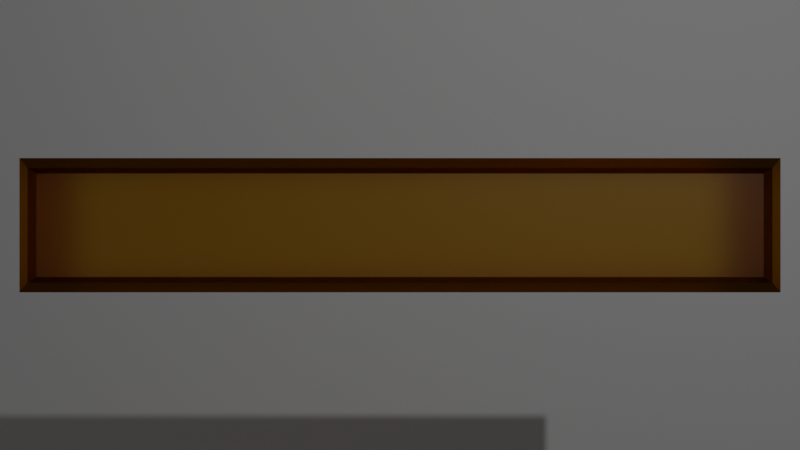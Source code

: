 # Source: dialogo.blend  (saved by Blender 2.81.16; exported with 4.5.12 LTS)
import bpy
from mathutils import Matrix  # noqa: F401  (used for matrix-valued properties, if any)

bpy.ops.wm.read_factory_settings(use_empty=True)
scene = bpy.context.scene
scene.name = 'Scene'

# ---- collections
col_collection = bpy.data.collections.new('Collection'); scene.collection.children.link(col_collection)

# ---- materials (node trees are filled in below, after node groups)
mat_texto = bpy.data.materials.new('Texto')
mat_texto.alpha_threshold = 0.0
mat_texto.use_transparent_shadow = False
mat_texto.line_color = (0.0, 0.0, 0.0, 1.0)
mat_marco = bpy.data.materials.new('Marco')
mat_marco.use_transparent_shadow = False

# ---- material node trees
mat_texto.use_nodes = True; mat_texto.node_tree.nodes.clear()
_N = mat_texto.node_tree.nodes; _L = mat_texto.node_tree.links
n0 = _N.new('ShaderNodeOutputMaterial'); n0.name = 'Material Output'; n0.location = (300, 300)
n1 = _N.new('ShaderNodeBsdfGlass'); n1.name = 'Glass BSDF'; n1.location = (10, 300)
n1.distribution = 'BECKMANN'
n1.inputs[0].default_value = (0.5489, 0.2955, 0.01512, 1.0)
n1.inputs[1].default_value = 0.4
n1.inputs[2].default_value = 1.45
_L.new(n1.outputs[0], n0.inputs[0])
n0.is_active_output = True
mat_marco.use_nodes = True; mat_marco.node_tree.nodes.clear()
_N = mat_marco.node_tree.nodes; _L = mat_marco.node_tree.links
n0 = _N.new('ShaderNodeOutputMaterial'); n0.name = 'Material Output'; n0.location = (300, 300)
n1 = _N.new('ShaderNodeBsdfGlass'); n1.name = 'Glass BSDF'; n1.location = (10, 300)
n1.distribution = 'BECKMANN'
n1.inputs[0].default_value = (1.0, 0.912, 0.7428, 1.0)
n1.inputs[1].default_value = 0.5
n1.inputs[2].default_value = 1.45
_L.new(n1.outputs[0], n0.inputs[0])
n0.is_active_output = True

# ---- world
world_world = bpy.data.worlds.new('World'); scene.world = world_world
world_world.use_nodes = True; world_world.node_tree.nodes.clear()
_N = world_world.node_tree.nodes; _L = world_world.node_tree.links
n0 = _N.new('ShaderNodeOutputWorld'); n0.name = 'World Output'; n0.location = (300, 300)
n1 = _N.new('ShaderNodeBackground'); n1.name = 'Background'; n1.location = (10, 300)
n1.inputs[0].default_value = (0.05088, 0.05088, 0.05088, 1.0)
_L.new(n1.outputs[0], n0.inputs[0])
n0.is_active_output = True
world_world.color = (0.05088, 0.05088, 0.05088)
world_world.use_sun_shadow = False
world_world.sun_shadow_jitter_overblur = 0.0

# ---- cameras
cam_camera = bpy.data.cameras.new('Camera')
cam_camera.clip_end = 100.0
cam_camera.ortho_scale = 7.314

# ---- lights
light_light = bpy.data.lights.new('Light', 'POINT')
light_light.transmission_factor = 0.0
light_light.energy = 1000.0
light_light.shadow_soft_size = 0.1
light_light.shadow_maximum_resolution = 0.006
light_light.use_absolute_resolution = True

# ---- meshes
me_cube = bpy.data.meshes.new('Cube')
me_cube.from_pydata([(1.0, 1.0, 1.0), (1.0, 1.0, -1.0), (0.9369, -1.157, 0.757), (0.9369, -1.157, -0.757), (-1.0, 1.0, 1.0), (-1.0, 1.0, -1.0), (-0.9369, -1.157, 0.757), (-0.9369, -1.157, -0.757), (-1.0, -1.0, -1.0), (-1.0, -1.0, 1.0), (1.0, -1.0, 1.0), (1.0, -1.0, -1.0), (-0.9537, -1.206, -0.8329), (-0.9537, -1.206, 0.8329), (0.9537, -1.206, 0.8329), (0.9537, -1.206, -0.8329)], [], [(0, 4, 9, 10), (3, 2, 6, 7), (8, 9, 4, 5), (5, 1, 11, 8), (1, 0, 10, 11), (5, 4, 0, 1), (12, 13, 9, 8), (14, 15, 11, 10), (13, 14, 10, 9), (15, 12, 8, 11), (7, 6, 13, 12), (2, 3, 15, 14), (6, 2, 14, 13), (3, 7, 12, 15)])
me_cube.polygons.foreach_set('material_index', [0, 1, 0, 0, 0, 0, 0, 0, 0, 0, 0, 0, 0, 0])
_uv = me_cube.uv_layers.new(name='UVMap')
_uv.uv.foreach_set('vector', [0.625, 0.5, 0.875, 0.5, 0.875, 0.75, 0.625, 0.75, 8.987e-05, 0.8079, 8.993e-05, 8.987e-05, 0.9999, 8.987e-05, 0.9999, 0.8079, 0.375, 0.0, 0.625, 0.0, 0.625, 0.25, 0.375, 0.25, 0.125, 0.5, 0.375, 0.5, 0.375, 0.75, 0.125, 0.75, 0.375, 0.5, 0.625, 0.5, 0.625, 0.75, 0.375, 0.75, 0.375, 0.25, 0.625, 0.25, 0.625, 0.5, 0.375, 0.5, 0.3959, 0.9791, 0.6041, 0.9791, 0.625, 1.0, 0.375, 1.0, 0.6041, 0.7709, 0.3959, 0.7709, 0.375, 0.75, 0.625, 0.75, 0.6041, 0.9791, 0.6041, 0.7709, 0.625, 0.75, 0.625, 1.0, 0.3959, 0.7709, 0.3959, 0.9791, 0.375, 1.0, 0.375, 0.75, 0.4054, 0.9708, 0.5946, 0.9708, 0.6041, 0.9791, 0.3959, 0.9791, 0.5946, 0.7792, 0.4054, 0.7792, 0.3959, 0.7709, 0.6041, 0.7709, 0.5946, 0.9708, 0.5946, 0.7792, 0.6041, 0.7709, 0.6041, 0.9791, 0.4054, 0.7792, 0.4054, 0.9708, 0.3959, 0.9791, 0.3959, 0.7709])
me_cube.materials.append(mat_texto)
me_cube.materials.append(mat_marco)
me_cube.use_remesh_preserve_volume = False
me_cube.use_remesh_preserve_attributes = False
me_cube.use_mirror_vertex_groups = False
me_cube.update()
me_cube_001 = bpy.data.meshes.new('Cube.001')
me_cube_001.from_pydata([(-1.0, -1.0, -1.0), (-1.0, -1.0, 1.0), (-1.0, 1.0, -1.0), (-1.0, 1.0, 1.0), (1.0, -1.0, -1.0), (1.0, -1.0, 1.0), (1.0, 1.0, -1.0), (1.0, 1.0, 1.0)], [], [(0, 1, 3, 2), (2, 3, 7, 6), (6, 7, 5, 4), (4, 5, 1, 0), (2, 6, 4, 0), (7, 3, 1, 5)])
_uv = me_cube_001.uv_layers.new(name='UVMap')
_uv.uv.foreach_set('vector', [0.375, 0.0, 0.625, 0.0, 0.625, 0.25, 0.375, 0.25, 0.375, 0.25, 0.625, 0.25, 0.625, 0.5, 0.375, 0.5, 0.375, 0.5, 0.625, 0.5, 0.625, 0.75, 0.375, 0.75, 0.375, 0.75, 0.625, 0.75, 0.625, 1.0, 0.375, 1.0, 0.125, 0.5, 0.375, 0.5, 0.375, 0.75, 0.125, 0.75, 0.625, 0.5, 0.875, 0.5, 0.875, 0.75, 0.625, 0.75])
me_cube_001.use_remesh_fix_poles = True
me_cube_001.use_remesh_preserve_attributes = False
me_cube_001.use_mirror_vertex_groups = False
me_cube_001.update()

# ---- objects
ob_cube = bpy.data.objects.new('Cube', me_cube)
ob_light = bpy.data.objects.new('Light', light_light)
ob_camera = bpy.data.objects.new('Camera', cam_camera)
ob_cube_001 = bpy.data.objects.new('Cube.001', me_cube_001)

# ---- transforms, parenting, visibility, modifiers, constraints
ob_cube.location = (0.0, 9.024, 0.0)
ob_cube.scale = (2.748, 1.0, 0.4845)
ob_cube.lock_rotations_4d = False
ob_cube.empty_display_type = 'ARROWS'
ob_cube.lineart.crease_threshold = 0.0
ob_light.location = (4.076, 1.005, 5.904)
ob_light.rotation_euler = (0.6503, 0.05522, 1.866)
ob_light.lock_rotations_4d = False
ob_light.empty_display_type = 'ARROWS'
ob_light.color = (0.0, 0.0, 0.0, 0.0)
ob_light.lineart.crease_threshold = 0.0
ob_camera.location = (0.0, 0.0, 0.0)
ob_camera.rotation_euler = (1.571, 0.0, 0.0)
ob_camera.lock_rotations_4d = False
ob_camera.empty_display_type = 'ARROWS'
ob_camera.color = (0.0, 0.0, 0.0, 0.0)
ob_camera.display_type = 'WIRE'
ob_camera.lineart.crease_threshold = 0.0
ob_cube_001.location = (0.0, 16.16, 0.0)
ob_cube_001.scale = (15.18, 1.0, 4.179)
ob_cube_001.lineart.crease_threshold = 0.0

# ---- collection membership
col_collection.objects.link(ob_cube)
col_collection.objects.link(ob_light)
col_collection.objects.link(ob_camera)
col_collection.objects.link(ob_cube_001)

# ---- scene / render settings (as saved in the file)
scene.camera = ob_camera
scene.frame_start = 1; scene.frame_end = 250; scene.frame_set(1)
scene.render.engine = 'BLENDER_EEVEE_NEXT'
scene.cycles.use_denoising = False
scene.cycles.samples = 128
scene.cycles.sampling_pattern = 'TABULATED_SOBOL'
scene.cycles.use_adaptive_sampling = False
scene.cycles.use_light_tree = False
scene.view_settings.view_transform = 'Filmic'
bpy.context.view_layer.update()
